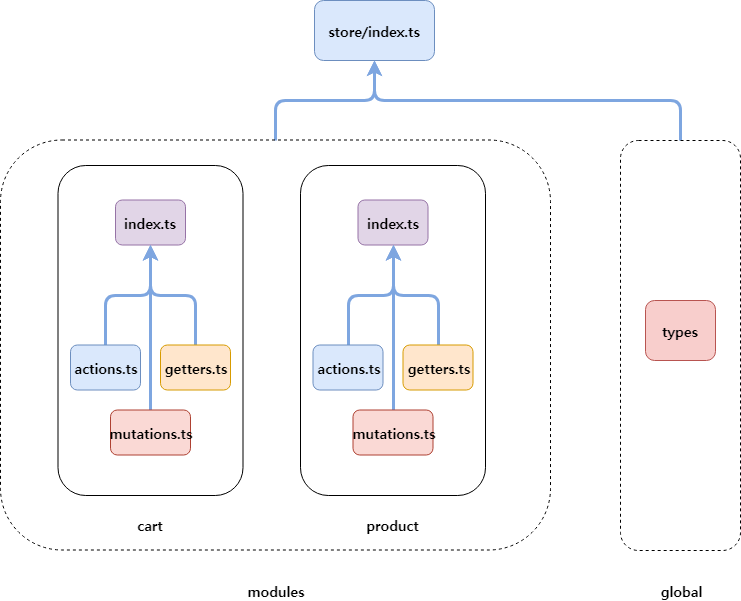

The diagram above was exported from draw.io. Its source (the exported page's mxGraphModel, read from the mxfile embedded in the PNG):
<mxGraphModel dx="1186" dy="729" grid="1" gridSize="9" guides="1" tooltips="1" connect="1" arrows="1" fold="1" page="1" pageScale="1" pageWidth="827" pageHeight="1169" background="#ffffff" math="0" shadow="0">
  <root>
    <mxCell id="0" />
    <mxCell id="1" parent="0" />
    <mxCell id="2" value="store/index.ts&lt;br style=&quot;font-size: 14px;&quot;&gt;" style="rounded=1;whiteSpace=wrap;html=1;fontFamily=Monaco;fontSize=14;fillColor=#dae8fc;strokeColor=#6c8ebf;fontStyle=1" vertex="1" parent="1">
      <mxGeometry x="354" y="100" width="120" height="60" as="geometry" />
    </mxCell>
    <mxCell id="33" style="edgeStyle=orthogonalEdgeStyle;rounded=1;html=1;exitX=0.5;exitY=0;entryX=0.5;entryY=1;jettySize=auto;orthogonalLoop=1;strokeColor=#7EA6E0;strokeWidth=3;gradientColor=none;fontFamily=Verdana;fontSize=14;" edge="1" parent="1" source="3" target="2">
      <mxGeometry relative="1" as="geometry" />
    </mxCell>
    <mxCell id="3" value="" style="rounded=1;whiteSpace=wrap;html=1;fontFamily=Monaco;fontSize=14;dashed=1;fillColor=none;fontStyle=1" vertex="1" parent="1">
      <mxGeometry x="40" y="239.5" width="550" height="410" as="geometry" />
    </mxCell>
    <mxCell id="10" style="edgeStyle=orthogonalEdgeStyle;rounded=1;html=1;exitX=0.5;exitY=0;jettySize=auto;orthogonalLoop=1;strokeColor=#7EA6E0;strokeWidth=3;gradientColor=none;fontFamily=Monaco;fontSize=14;fontStyle=1" edge="1" parent="1" source="4" target="5">
      <mxGeometry relative="1" as="geometry" />
    </mxCell>
    <mxCell id="4" value="actions.ts" style="rounded=1;whiteSpace=wrap;html=1;fillColor=#dae8fc;fontFamily=Monaco;fontSize=14;strokeColor=#6c8ebf;fontStyle=1" vertex="1" parent="1">
      <mxGeometry x="110" y="444.5" width="70" height="45" as="geometry" />
    </mxCell>
    <mxCell id="5" value="index.ts" style="rounded=1;whiteSpace=wrap;html=1;fillColor=#e1d5e7;fontFamily=Monaco;fontSize=14;strokeColor=#9673a6;fontStyle=1" vertex="1" parent="1">
      <mxGeometry x="155" y="299.5" width="70" height="45" as="geometry" />
    </mxCell>
    <mxCell id="14" style="edgeStyle=orthogonalEdgeStyle;rounded=1;html=1;exitX=0.5;exitY=0;jettySize=auto;orthogonalLoop=1;strokeColor=#7EA6E0;strokeWidth=3;gradientColor=none;fontFamily=Monaco;fontSize=14;fontStyle=1" edge="1" parent="1" source="6" target="5">
      <mxGeometry relative="1" as="geometry" />
    </mxCell>
    <mxCell id="6" value="mutations.ts" style="rounded=1;whiteSpace=wrap;html=1;fillColor=#fad9d5;fontFamily=Monaco;fontSize=14;strokeColor=#ae4132;fontStyle=1" vertex="1" parent="1">
      <mxGeometry x="150" y="509.5" width="80" height="45" as="geometry" />
    </mxCell>
    <mxCell id="12" style="edgeStyle=orthogonalEdgeStyle;rounded=1;html=1;exitX=0.5;exitY=0;jettySize=auto;orthogonalLoop=1;strokeColor=#7EA6E0;strokeWidth=3;gradientColor=none;fontFamily=Monaco;fontSize=14;fontStyle=1" edge="1" parent="1" source="7" target="5">
      <mxGeometry relative="1" as="geometry" />
    </mxCell>
    <mxCell id="7" value="getters.ts" style="rounded=1;whiteSpace=wrap;html=1;fillColor=#ffe6cc;fontFamily=Monaco;fontSize=14;strokeColor=#d79b00;fontStyle=1" vertex="1" parent="1">
      <mxGeometry x="200" y="444.5" width="70" height="45" as="geometry" />
    </mxCell>
    <mxCell id="15" value="" style="rounded=1;whiteSpace=wrap;html=1;fillColor=none;fontFamily=Monaco;fontSize=14;fontStyle=1" vertex="1" parent="1">
      <mxGeometry x="97.5" y="265" width="185" height="330" as="geometry" />
    </mxCell>
    <mxCell id="16" value="cart" style="text;html=1;strokeColor=none;fillColor=none;align=center;verticalAlign=middle;whiteSpace=wrap;rounded=0;fontFamily=Monaco;fontSize=14;fontStyle=1" vertex="1" parent="1">
      <mxGeometry x="170" y="614" width="40" height="20" as="geometry" />
    </mxCell>
    <mxCell id="18" value="" style="rounded=1;whiteSpace=wrap;html=1;fillColor=none;fontFamily=Monaco;fontSize=14;fontStyle=1" vertex="1" parent="1">
      <mxGeometry x="340" y="265" width="185" height="330" as="geometry" />
    </mxCell>
    <mxCell id="20" style="edgeStyle=orthogonalEdgeStyle;rounded=1;html=1;exitX=0.5;exitY=0;jettySize=auto;orthogonalLoop=1;strokeColor=#7EA6E0;strokeWidth=3;gradientColor=none;fontFamily=Monaco;fontSize=14;fontStyle=1" edge="1" source="21" target="22" parent="1">
      <mxGeometry relative="1" as="geometry" />
    </mxCell>
    <mxCell id="21" value="actions.ts" style="rounded=1;whiteSpace=wrap;html=1;fillColor=#dae8fc;fontFamily=Monaco;fontSize=14;strokeColor=#6c8ebf;fontStyle=1" vertex="1" parent="1">
      <mxGeometry x="352.5" y="444.5" width="70" height="45" as="geometry" />
    </mxCell>
    <mxCell id="22" value="index.ts" style="rounded=1;whiteSpace=wrap;html=1;fillColor=#e1d5e7;fontFamily=Monaco;fontSize=14;strokeColor=#9673a6;fontStyle=1" vertex="1" parent="1">
      <mxGeometry x="397.5" y="299.5" width="70" height="45" as="geometry" />
    </mxCell>
    <mxCell id="23" style="edgeStyle=orthogonalEdgeStyle;rounded=1;html=1;exitX=0.5;exitY=0;jettySize=auto;orthogonalLoop=1;strokeColor=#7EA6E0;strokeWidth=3;gradientColor=none;fontFamily=Monaco;fontSize=14;fontStyle=1" edge="1" source="24" target="22" parent="1">
      <mxGeometry relative="1" as="geometry" />
    </mxCell>
    <mxCell id="24" value="mutations.ts" style="rounded=1;whiteSpace=wrap;html=1;fillColor=#fad9d5;fontFamily=Monaco;fontSize=14;strokeColor=#ae4132;fontStyle=1" vertex="1" parent="1">
      <mxGeometry x="392.5" y="509.5" width="80" height="45" as="geometry" />
    </mxCell>
    <mxCell id="25" style="edgeStyle=orthogonalEdgeStyle;rounded=1;html=1;exitX=0.5;exitY=0;jettySize=auto;orthogonalLoop=1;strokeColor=#7EA6E0;strokeWidth=3;gradientColor=none;fontFamily=Monaco;fontSize=14;fontStyle=1" edge="1" source="26" target="22" parent="1">
      <mxGeometry relative="1" as="geometry" />
    </mxCell>
    <mxCell id="26" value="getters.ts" style="rounded=1;whiteSpace=wrap;html=1;fillColor=#ffe6cc;fontFamily=Monaco;fontSize=14;strokeColor=#d79b00;fontStyle=1" vertex="1" parent="1">
      <mxGeometry x="442.5" y="444.5" width="70" height="45" as="geometry" />
    </mxCell>
    <mxCell id="27" value="product" style="text;html=1;strokeColor=none;fillColor=none;align=center;verticalAlign=middle;whiteSpace=wrap;rounded=0;fontFamily=Monaco;fontSize=14;fontStyle=1" vertex="1" parent="1">
      <mxGeometry x="412.5" y="614" width="40" height="20" as="geometry" />
    </mxCell>
    <mxCell id="34" style="edgeStyle=orthogonalEdgeStyle;rounded=1;html=1;exitX=0.5;exitY=0;jettySize=auto;orthogonalLoop=1;strokeColor=#7EA6E0;strokeWidth=3;gradientColor=none;fontFamily=Verdana;fontSize=14;" edge="1" parent="1" source="28" target="2">
      <mxGeometry relative="1" as="geometry" />
    </mxCell>
    <mxCell id="28" value="" style="rounded=1;whiteSpace=wrap;html=1;fillColor=none;fontFamily=Monaco;fontSize=14;dashed=1;fontStyle=1" vertex="1" parent="1">
      <mxGeometry x="660" y="240" width="120" height="410" as="geometry" />
    </mxCell>
    <mxCell id="29" value="modules" style="text;html=1;strokeColor=none;fillColor=none;align=center;verticalAlign=middle;whiteSpace=wrap;rounded=0;dashed=1;fontFamily=Monaco;fontSize=14;fontStyle=1" vertex="1" parent="1">
      <mxGeometry x="295" y="680" width="40" height="20" as="geometry" />
    </mxCell>
    <mxCell id="30" value="types" style="rounded=1;whiteSpace=wrap;html=1;fillColor=#f8cecc;fontFamily=Monaco;fontSize=14;strokeColor=#b85450;fontStyle=1" vertex="1" parent="1">
      <mxGeometry x="685" y="400" width="70" height="60" as="geometry" />
    </mxCell>
    <mxCell id="32" value="global&lt;br style=&quot;font-size: 14px;&quot;&gt;" style="text;html=1;strokeColor=none;fillColor=none;align=center;verticalAlign=middle;whiteSpace=wrap;rounded=0;dashed=1;fontFamily=Monaco;fontSize=14;fontStyle=1" vertex="1" parent="1">
      <mxGeometry x="700" y="680" width="40" height="20" as="geometry" />
    </mxCell>
  </root>
</mxGraphModel>